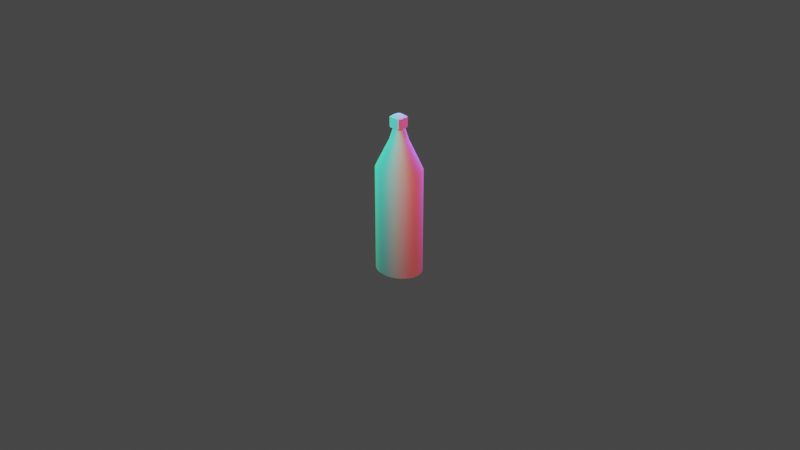 # Source: water_bottle.blend  (saved by Blender 3.6.11; exported with 4.5.12 LTS)
import bpy
from mathutils import Matrix  # noqa: F401  (used for matrix-valued properties, if any)

bpy.ops.wm.read_factory_settings(use_empty=True)
scene = bpy.context.scene
scene.name = 'Scene'

# ---- collections
col_collection = bpy.data.collections.new('Collection'); scene.collection.children.link(col_collection)

# ---- node groups
ng_auto_smooth = bpy.data.node_groups.new('Auto Smooth', 'GeometryNodeTree')
_s = ng_auto_smooth.interface.new_socket(name='Geometry', in_out='OUTPUT', socket_type='NodeSocketGeometry')
_s = ng_auto_smooth.interface.new_socket(name='Geometry', in_out='INPUT', socket_type='NodeSocketGeometry')
_s = ng_auto_smooth.interface.new_socket(name='Angle', in_out='INPUT', socket_type='NodeSocketFloat')
_s.subtype = 'ANGLE'
_s.min_value = 0.0
_s.max_value = 3.142
ng_auto_smooth.is_modifier = True
_N = ng_auto_smooth.nodes; _L = ng_auto_smooth.links
n0 = _N.new('NodeGroupOutput'); n0.name = 'Group Output'; n0.location = (480, -100)
n1 = _N.new('NodeGroupInput'); n1.name = 'Group Input'; n1.location = (-420, -300)
n2 = _N.new('NodeGroupInput'); n2.name = 'Group Input.001'; n2.location = (-60, -100)
n3 = _N.new('GeometryNodeSetShadeSmooth'); n3.name = 'Set Shade Smooth'; n3.location = (120, -100)
n3.domain = 'EDGE'
n4 = _N.new('GeometryNodeSetShadeSmooth'); n4.name = 'Set Shade Smooth.001'; n4.location = (300, -100)
n5 = _N.new('GeometryNodeInputMeshEdgeAngle'); n5.name = 'Edge Angle'; n5.location = (-420, -220)
n6 = _N.new('GeometryNodeInputEdgeSmooth'); n6.name = 'Is Edge Smooth'; n6.location = (-60, -160)
n7 = _N.new('GeometryNodeInputShadeSmooth'); n7.name = 'Is Face Smooth'; n7.location = (-240, -340)
n8 = _N.new('FunctionNodeBooleanMath'); n8.name = 'Boolean Math'; n8.location = (-60, -220)
n9 = _N.new('FunctionNodeCompare'); n9.name = 'Compare'; n9.location = (-240, -180)
n9.operation = 'LESS_EQUAL'
_L.new(n5.outputs[0], n9.inputs[0])
_L.new(n4.outputs[0], n0.inputs[0])
_L.new(n1.outputs[1], n9.inputs[1])
_L.new(n9.outputs[0], n8.inputs[0])
_L.new(n7.outputs[0], n8.inputs[1])
_L.new(n2.outputs[0], n3.inputs[0])
_L.new(n6.outputs[0], n3.inputs[1])
_L.new(n3.outputs[0], n4.inputs[0])
_L.new(n8.outputs[0], n3.inputs[2])
n0.is_active_output = True

# ---- world
world_world = bpy.data.worlds.new('World'); scene.world = world_world
world_world.use_nodes = True; world_world.node_tree.nodes.clear()
_N = world_world.node_tree.nodes; _L = world_world.node_tree.links
n0 = _N.new('ShaderNodeOutputWorld'); n0.name = 'World Output'; n0.location = (300, 300)
n1 = _N.new('ShaderNodeBackground'); n1.name = 'Background'; n1.location = (10, 300)
n1.inputs[0].default_value = (0.05088, 0.05088, 0.05088, 1.0)
_L.new(n1.outputs[0], n0.inputs[0])
n0.is_active_output = True
world_world.color = (0.05088, 0.05088, 0.05088)
world_world.use_sun_shadow = False
world_world.sun_shadow_jitter_overblur = 0.0

# ---- cameras
cam_camera = bpy.data.cameras.new('Camera')
cam_camera.clip_end = 100.0
cam_camera.ortho_scale = 7.314

# ---- lights
light_area = bpy.data.lights.new('Area', 'AREA')
light_area.color = (0.1745, 0.1124, 1.0)
light_area.transmission_factor = 0.0
light_area.energy = 58.12
light_area.shadow_maximum_resolution = 0.006
light_area.use_absolute_resolution = True
light_area.size = 1.0
light_area.size_y = 1.0
light_area_001 = bpy.data.lights.new('Area.001', 'AREA')
light_area_001.color = (0.02711, 1.0, 0.8199)
light_area_001.transmission_factor = 0.0
light_area_001.energy = 24.11
light_area_001.shadow_maximum_resolution = 0.006
light_area_001.use_absolute_resolution = True
light_area_001.size = 1.0
light_area_001.size_y = 1.0
light_area_002 = bpy.data.lights.new('Area.002', 'AREA')
light_area_002.color = (0.06271, 1.0, 0.09075)
light_area_002.transmission_factor = 0.0
light_area_002.energy = 80.66
light_area_002.shadow_maximum_resolution = 0.006
light_area_002.use_absolute_resolution = True
light_area_002.size = 1.0
light_area_002.size_y = 1.0
light_area_003 = bpy.data.lights.new('Area.003', 'AREA')
light_area_003.color = (1.0, 0.02338, 0.02937)
light_area_003.transmission_factor = 0.0
light_area_003.energy = 39.35
light_area_003.shadow_maximum_resolution = 0.006
light_area_003.use_absolute_resolution = True
light_area_003.size = 1.0
light_area_003.size_y = 1.0

# ---- meshes
me_cylinder = bpy.data.meshes.new('Cylinder')
me_cylinder.from_pydata([(-5.308e-10, 0.2524, -0.6319), (-5.308e-10, 0.2524, 0.6319), (0.05735, 0.2476, -0.6319), (0.05735, 0.2476, 0.6319), (0.1125, 0.2332, -0.6319), (0.1125, 0.2332, 0.6319), (0.1633, 0.2099, -0.6319), (0.1633, 0.2099, 0.6319), (0.2079, 0.1785, -0.6319), (0.2079, 0.1785, 0.6319), (0.2444, 0.1403, -0.6319), (0.2444, 0.1403, 0.6319), (0.2716, 0.09661, -0.6319), (0.2716, 0.09661, 0.6319), (0.2883, 0.04925, -0.6319), (0.2883, 0.04925, 0.6319), (0.2939, 1.187e-09, -0.6319), (0.2939, 1.187e-09, 0.6319), (0.2883, -0.04925, -0.6319), (0.2883, -0.04925, 0.6319), (0.2716, -0.09661, -0.6319), (0.2716, -0.09661, 0.6319), (0.2444, -0.1403, -0.6319), (0.2444, -0.1403, 0.6319), (0.2079, -0.1785, -0.6319), (0.2079, -0.1785, 0.6319), (0.1633, -0.2099, -0.6319), (0.1633, -0.2099, 0.6319), (0.1125, -0.2332, -0.6319), (0.1125, -0.2332, 0.6319), (0.05735, -0.2476, -0.6319), (0.05735, -0.2476, 0.6319), (-5.308e-10, -0.2524, -0.6319), (-5.308e-10, -0.2524, 0.6319), (-0.05735, -0.2476, -0.6319), (-0.05735, -0.2476, 0.6319), (-0.1125, -0.2332, -0.6319), (-0.1125, -0.2332, 0.6319), (-0.1633, -0.2099, -0.6319), (-0.1633, -0.2099, 0.6319), (-0.2079, -0.1785, -0.6319), (-0.2079, -0.1785, 0.6319), (-0.2444, -0.1403, -0.6319), (-0.2444, -0.1403, 0.6319), (-0.2716, -0.09661, -0.6319), (-0.2716, -0.09661, 0.6319), (-0.2883, -0.04925, -0.6319), (-0.2883, -0.04925, 0.6319), (-0.2939, 1.187e-09, -0.6319), (-0.2939, 1.187e-09, 0.6319), (-0.2883, 0.04925, -0.6319), (-0.2883, 0.04925, 0.6319), (-0.2716, 0.09661, -0.6319), (-0.2716, 0.09661, 0.6319), (-0.2444, 0.1403, -0.6319), (-0.2444, 0.1403, 0.6319), (-0.2079, 0.1785, -0.6319), (-0.2079, 0.1785, 0.6319), (-0.1633, 0.2099, -0.6319), (-0.1633, 0.2099, 0.6319), (-0.1125, 0.2332, -0.6319), (-0.1125, 0.2332, 0.6319), (-0.05735, 0.2476, -0.6319), (-0.05735, 0.2476, 0.6319), (0.02291, 0.09893, 0.9766), (-1.374e-08, 0.1009, 0.9766), (0.04495, 0.09319, 0.9766), (0.06525, 0.08387, 0.9766), (0.08305, 0.07133, 0.9766), (0.09766, 0.05604, 0.9766), (0.1085, 0.0386, 0.9766), (0.1152, 0.01968, 0.9766), (0.1175, 1.085e-09, 0.9766), (0.1152, -0.01968, 0.9766), (0.1085, -0.0386, 0.9766), (0.09766, -0.05604, 0.9766), (0.08305, -0.07133, 0.9766), (0.06525, -0.08387, 0.9766), (0.04495, -0.09319, 0.9766), (0.02291, -0.09893, 0.9766), (-1.374e-08, -0.1009, 0.9766), (-0.02291, -0.09893, 0.9766), (-0.04495, -0.09319, 0.9766), (-0.06525, -0.08387, 0.9766), (-0.08305, -0.07133, 0.9766), (-0.09766, -0.05604, 0.9766), (-0.1085, -0.0386, 0.9766), (-0.1152, -0.01968, 0.9766), (-0.1175, 1.085e-09, 0.9766), (-0.1152, 0.01968, 0.9766), (-0.1085, 0.0386, 0.9766), (-0.09766, 0.05604, 0.9766), (-0.08305, 0.07133, 0.9766), (-0.06525, 0.08387, 0.9766), (-0.04495, 0.09319, 0.9766), (-0.02291, 0.09893, 0.9766), (0.01552, 0.067, 1.089), (-1.676e-08, 0.06831, 1.089), (0.03044, 0.06311, 1.089), (0.04419, 0.0568, 1.089), (0.05625, 0.04831, 1.089), (0.06614, 0.03795, 1.089), (0.07349, 0.02614, 1.089), (0.07802, 0.01333, 1.089), (0.07954, 8.477e-10, 1.089), (0.07802, -0.01333, 1.089), (0.07349, -0.02614, 1.089), (0.06614, -0.03795, 1.089), (0.05625, -0.04831, 1.089), (0.04419, -0.0568, 1.089), (0.03044, -0.06311, 1.089), (0.01552, -0.067, 1.089), (-1.676e-08, -0.06831, 1.089), (-0.01552, -0.067, 1.089), (-0.03044, -0.06311, 1.089), (-0.04419, -0.0568, 1.089), (-0.05625, -0.04831, 1.089), (-0.06614, -0.03795, 1.089), (-0.07349, -0.02614, 1.089), (-0.07802, -0.01333, 1.089), (-0.07954, 8.477e-10, 1.089), (-0.07802, 0.01333, 1.089), (-0.07349, 0.02614, 1.089), (-0.06614, 0.03795, 1.089), (-0.05625, 0.04831, 1.089), (-0.04419, 0.0568, 1.089), (-0.03044, 0.06311, 1.089), (-0.01552, 0.067, 1.089), (0.01517, 0.06551, 1.106), (-2.21e-08, 0.06679, 1.106), (0.02976, 0.06171, 1.106), (0.04321, 0.05554, 1.106), (0.05499, 0.04723, 1.106), (0.06466, 0.03711, 1.106), (0.07185, 0.02556, 1.106), (0.07628, 0.01303, 1.106), (0.07777, 8.253e-10, 1.106), (0.07628, -0.01303, 1.106), (0.07185, -0.02556, 1.106), (0.06466, -0.03711, 1.106), (0.05499, -0.04723, 1.106), (0.04321, -0.05554, 1.106), (0.02976, -0.06171, 1.106), (0.01517, -0.06551, 1.106), (-2.21e-08, -0.06679, 1.106), (-0.01517, -0.06551, 1.106), (-0.02976, -0.06171, 1.106), (-0.04321, -0.05554, 1.106), (-0.05499, -0.04723, 1.106), (-0.06466, -0.03711, 1.106), (-0.07185, -0.02556, 1.106), (-0.07628, -0.01303, 1.106), (-0.07777, 8.253e-10, 1.106), (-0.07628, 0.01303, 1.106), (-0.07185, 0.02556, 1.106), (-0.06466, 0.03711, 1.106), (-0.05499, 0.04723, 1.106), (-0.04321, 0.05554, 1.106), (-0.02976, 0.06171, 1.106), (-0.01517, 0.06551, 1.106), (0.01283, 0.05539, 1.127), (-2.641e-08, 0.05648, 1.127), (0.02517, 0.05218, 1.127), (0.03654, 0.04696, 1.127), (0.0465, 0.03994, 1.127), (0.05468, 0.03138, 1.127), (0.06076, 0.02161, 1.127), (0.0645, 0.01102, 1.127), (0.06576, 6.978e-10, 1.127), (0.0645, -0.01102, 1.127), (0.06076, -0.02161, 1.127), (0.05468, -0.03138, 1.127), (0.0465, -0.03994, 1.127), (0.03654, -0.04696, 1.127), (0.02517, -0.05218, 1.127), (0.01283, -0.05539, 1.127), (-2.641e-08, -0.05648, 1.127), (-0.01283, -0.05539, 1.127), (-0.02517, -0.05218, 1.127), (-0.03654, -0.04696, 1.127), (-0.0465, -0.03994, 1.127), (-0.05468, -0.03138, 1.127), (-0.06076, -0.02161, 1.127), (-0.0645, -0.01102, 1.127), (-0.06576, 6.978e-10, 1.127), (-0.0645, 0.01102, 1.127), (-0.06076, 0.02161, 1.127), (-0.05468, 0.03138, 1.127), (-0.0465, 0.03994, 1.127), (-0.03654, 0.04696, 1.127), (-0.02517, 0.05218, 1.127), (-0.01283, 0.05539, 1.127)], [], [(0, 1, 3, 2), (2, 3, 5, 4), (4, 5, 7, 6), (6, 7, 9, 8), (8, 9, 11, 10), (10, 11, 13, 12), (12, 13, 15, 14), (14, 15, 17, 16), (16, 17, 19, 18), (18, 19, 21, 20), (20, 21, 23, 22), (22, 23, 25, 24), (24, 25, 27, 26), (26, 27, 29, 28), (28, 29, 31, 30), (30, 31, 33, 32), (32, 33, 35, 34), (34, 35, 37, 36), (36, 37, 39, 38), (38, 39, 41, 40), (40, 41, 43, 42), (42, 43, 45, 44), (44, 45, 47, 46), (46, 47, 49, 48), (48, 49, 51, 50), (50, 51, 53, 52), (52, 53, 55, 54), (54, 55, 57, 56), (56, 57, 59, 58), (58, 59, 61, 60), (11, 9, 68, 69), (60, 61, 63, 62), (62, 63, 1, 0), (0, 2, 4, 6, 8, 10, 12, 14, 16, 18, 20, 22, 24, 26, 28, 30, 32, 34, 36, 38, 40, 42, 44, 46, 48, 50, 52, 54, 56, 58, 60, 62), (90, 89, 121, 122), (29, 27, 77, 78), (47, 45, 86, 87), (3, 1, 65, 64), (1, 63, 95, 65), (21, 19, 73, 74), (39, 37, 82, 83), (57, 55, 91, 92), (13, 11, 69, 70), (31, 29, 78, 79), (49, 47, 87, 88), (5, 3, 64, 66), (23, 21, 74, 75), (41, 39, 83, 84), (59, 57, 92, 93), (15, 13, 70, 71), (33, 31, 79, 80), (51, 49, 88, 89), (7, 5, 66, 67), (25, 23, 75, 76), (43, 41, 84, 85), (61, 59, 93, 94), (17, 15, 71, 72), (35, 33, 80, 81), (53, 51, 89, 90), (9, 7, 67, 68), (27, 25, 76, 77), (45, 43, 85, 86), (63, 61, 94, 95), (19, 17, 72, 73), (37, 35, 81, 82), (55, 53, 90, 91), (98, 96, 128, 130), (77, 76, 108, 109), (91, 90, 122, 123), (78, 77, 109, 110), (64, 65, 97, 96), (92, 91, 123, 124), (79, 78, 110, 111), (66, 64, 96, 98), (93, 92, 124, 125), (80, 79, 111, 112), (67, 66, 98, 99), (94, 93, 125, 126), (81, 80, 112, 113), (68, 67, 99, 100), (95, 94, 126, 127), (82, 81, 113, 114), (69, 68, 100, 101), (65, 95, 127, 97), (83, 82, 114, 115), (70, 69, 101, 102), (84, 83, 115, 116), (71, 70, 102, 103), (85, 84, 116, 117), (72, 71, 103, 104), (86, 85, 117, 118), (73, 72, 104, 105), (87, 86, 118, 119), (74, 73, 105, 106), (88, 87, 119, 120), (75, 74, 106, 107), (89, 88, 120, 121), (76, 75, 107, 108), (138, 137, 169, 170), (125, 124, 156, 157), (112, 111, 143, 144), (99, 98, 130, 131), (126, 125, 157, 158), (113, 112, 144, 145), (100, 99, 131, 132), (127, 126, 158, 159), (114, 113, 145, 146), (101, 100, 132, 133), (97, 127, 159, 129), (115, 114, 146, 147), (102, 101, 133, 134), (116, 115, 147, 148), (103, 102, 134, 135), (117, 116, 148, 149), (104, 103, 135, 136), (118, 117, 149, 150), (105, 104, 136, 137), (119, 118, 150, 151), (106, 105, 137, 138), (120, 119, 151, 152), (107, 106, 138, 139), (121, 120, 152, 153), (108, 107, 139, 140), (122, 121, 153, 154), (109, 108, 140, 141), (123, 122, 154, 155), (110, 109, 141, 142), (96, 97, 129, 128), (124, 123, 155, 156), (111, 110, 142, 143), (160, 161, 191, 190, 189, 188, 187, 186, 185, 184, 183, 182, 181, 180, 179, 178, 177, 176, 175, 174, 173, 172, 171, 170, 169, 168, 167, 166, 165, 164, 163, 162), (152, 151, 183, 184), (139, 138, 170, 171), (153, 152, 184, 185), (140, 139, 171, 172), (154, 153, 185, 186), (141, 140, 172, 173), (155, 154, 186, 187), (142, 141, 173, 174), (128, 129, 161, 160), (156, 155, 187, 188), (143, 142, 174, 175), (130, 128, 160, 162), (157, 156, 188, 189), (144, 143, 175, 176), (131, 130, 162, 163), (158, 157, 189, 190), (145, 144, 176, 177), (132, 131, 163, 164), (159, 158, 190, 191), (146, 145, 177, 178), (133, 132, 164, 165), (129, 159, 191, 161), (147, 146, 178, 179), (134, 133, 165, 166), (148, 147, 179, 180), (135, 134, 166, 167), (149, 148, 180, 181), (136, 135, 167, 168), (150, 149, 181, 182), (137, 136, 168, 169), (151, 150, 182, 183)])
me_cylinder.polygons.foreach_set('use_smooth', [True] * 162)
_uv = me_cylinder.uv_layers.new(name='UVMap')
_uv.uv.foreach_set('vector', [1.0, 0.5, 1.0, 1.0, 0.9688, 1.0, 0.9688, 0.5, 0.9688, 0.5, 0.9688, 1.0, 0.9375, 1.0, 0.9375, 0.5, 0.9375, 0.5, 0.9375, 1.0, 0.9062, 1.0, 0.9062, 0.5, 0.9062, 0.5, 0.9062, 1.0, 0.875, 1.0, 0.875, 0.5, 0.875, 0.5, 0.875, 1.0, 0.8438, 1.0, 0.8438, 0.5, 0.8438, 0.5, 0.8438, 1.0, 0.8125, 1.0, 0.8125, 0.5, 0.8125, 0.5, 0.8125, 1.0, 0.7812, 1.0, 0.7812, 0.5, 0.7812, 0.5, 0.7812, 1.0, 0.75, 1.0, 0.75, 0.5, 0.75, 0.5, 0.75, 1.0, 0.7188, 1.0, 0.7188, 0.5, 0.7188, 0.5, 0.7188, 1.0, 0.6875, 1.0, 0.6875, 0.5, 0.6875, 0.5, 0.6875, 1.0, 0.6562, 1.0, 0.6562, 0.5, 0.6562, 0.5, 0.6562, 1.0, 0.625, 1.0, 0.625, 0.5, 0.625, 0.5, 0.625, 1.0, 0.5938, 1.0, 0.5938, 0.5, 0.5938, 0.5, 0.5938, 1.0, 0.5625, 1.0, 0.5625, 0.5, 0.5625, 0.5, 0.5625, 1.0, 0.5312, 1.0, 0.5312, 0.5, 0.5312, 0.5, 0.5312, 1.0, 0.5, 1.0, 0.5, 0.5, 0.5, 0.5, 0.5, 1.0, 0.4688, 1.0, 0.4688, 0.5, 0.4688, 0.5, 0.4688, 1.0, 0.4375, 1.0, 0.4375, 0.5, 0.4375, 0.5, 0.4375, 1.0, 0.4062, 1.0, 0.4062, 0.5, 0.4062, 0.5, 0.4062, 1.0, 0.375, 1.0, 0.375, 0.5, 0.375, 0.5, 0.375, 1.0, 0.3438, 1.0, 0.3438, 0.5, 0.3438, 0.5, 0.3438, 1.0, 0.3125, 1.0, 0.3125, 0.5, 0.3125, 0.5, 0.3125, 1.0, 0.2812, 1.0, 0.2812, 0.5, 0.2812, 0.5, 0.2812, 1.0, 0.25, 1.0, 0.25, 0.5, 0.25, 0.5, 0.25, 1.0, 0.2188, 1.0, 0.2188, 0.5, 0.2188, 0.5, 0.2188, 1.0, 0.1875, 1.0, 0.1875, 0.5, 0.1875, 0.5, 0.1875, 1.0, 0.1562, 1.0, 0.1562, 0.5, 0.1562, 0.5, 0.1562, 1.0, 0.125, 1.0, 0.125, 0.5, 0.125, 0.5, 0.125, 1.0, 0.09375, 1.0, 0.09375, 0.5, 0.09375, 0.5, 0.09375, 1.0, 0.0625, 1.0, 0.0625, 0.5, 0.8438, 1.0, 0.875, 1.0, 0.875, 1.0, 0.8438, 1.0, 0.0625, 0.5, 0.0625, 1.0, 0.03125, 1.0, 0.03125, 0.5, 0.03125, 0.5, 0.03125, 1.0, 0.0, 1.0, 0.0, 0.5, 0.75, 0.49, 0.7968, 0.4854, 0.8418, 0.4717, 0.8833, 0.4496, 0.9197, 0.4197, 0.9496, 0.3833, 0.9717, 0.3418, 0.9854, 0.2968, 0.99, 0.25, 0.9854, 0.2032, 0.9717, 0.1582, 0.9496, 0.1167, 0.9197, 0.08029, 0.8833, 0.05045, 0.8418, 0.02827, 0.7968, 0.01461, 0.75, 0.01, 0.7032, 0.01461, 0.6582, 0.02827, 0.6167, 0.05045, 0.5803, 0.08029, 0.5504, 0.1167, 0.5283, 0.1582, 0.5146, 0.2032, 0.51, 0.25, 0.5146, 0.2968, 0.5283, 0.3418, 0.5504, 0.3833, 0.5803, 0.4197, 0.6167, 0.4496, 0.6582, 0.4717, 0.7032, 0.4854, 0.1875, 1.0, 0.2188, 1.0, 0.2188, 1.0, 0.1875, 1.0, 0.5625, 1.0, 0.5938, 1.0, 0.5938, 1.0, 0.5625, 1.0, 0.2812, 1.0, 0.3125, 1.0, 0.3125, 1.0, 0.2812, 1.0, 0.9688, 1.0, 1.0, 1.0, 1.0, 1.0, 0.9688, 1.0, 0.0, 1.0, 0.03125, 1.0, 0.03125, 1.0, 0.0, 1.0, 0.6875, 1.0, 0.7188, 1.0, 0.7188, 1.0, 0.6875, 1.0, 0.4062, 1.0, 0.4375, 1.0, 0.4375, 1.0, 0.4062, 1.0, 0.125, 1.0, 0.1562, 1.0, 0.1562, 1.0, 0.125, 1.0, 0.8125, 1.0, 0.8438, 1.0, 0.8438, 1.0, 0.8125, 1.0, 0.5312, 1.0, 0.5625, 1.0, 0.5625, 1.0, 0.5312, 1.0, 0.25, 1.0, 0.2812, 1.0, 0.2812, 1.0, 0.25, 1.0, 0.9375, 1.0, 0.9688, 1.0, 0.9688, 1.0, 0.9375, 1.0, 0.6562, 1.0, 0.6875, 1.0, 0.6875, 1.0, 0.6562, 1.0, 0.375, 1.0, 0.4062, 1.0, 0.4062, 1.0, 0.375, 1.0, 0.09375, 1.0, 0.125, 1.0, 0.125, 1.0, 0.09375, 1.0, 0.7812, 1.0, 0.8125, 1.0, 0.8125, 1.0, 0.7812, 1.0, 0.5, 1.0, 0.5312, 1.0, 0.5312, 1.0, 0.5, 1.0, 0.2188, 1.0, 0.25, 1.0, 0.25, 1.0, 0.2188, 1.0, 0.9062, 1.0, 0.9375, 1.0, 0.9375, 1.0, 0.9062, 1.0, 0.625, 1.0, 0.6562, 1.0, 0.6562, 1.0, 0.625, 1.0, 0.3438, 1.0, 0.375, 1.0, 0.375, 1.0, 0.3438, 1.0, 0.0625, 1.0, 0.09375, 1.0, 0.09375, 1.0, 0.0625, 1.0, 0.75, 1.0, 0.7812, 1.0, 0.7812, 1.0, 0.75, 1.0, 0.4688, 1.0, 0.5, 1.0, 0.5, 1.0, 0.4688, 1.0, 0.1875, 1.0, 0.2188, 1.0, 0.2188, 1.0, 0.1875, 1.0, 0.875, 1.0, 0.9062, 1.0, 0.9062, 1.0, 0.875, 1.0, 0.5938, 1.0, 0.625, 1.0, 0.625, 1.0, 0.5938, 1.0, 0.3125, 1.0, 0.3438, 1.0, 0.3438, 1.0, 0.3125, 1.0, 0.03125, 1.0, 0.0625, 1.0, 0.0625, 1.0, 0.03125, 1.0, 0.7188, 1.0, 0.75, 1.0, 0.75, 1.0, 0.7188, 1.0, 0.4375, 1.0, 0.4688, 1.0, 0.4688, 1.0, 0.4375, 1.0, 0.1562, 1.0, 0.1875, 1.0, 0.1875, 1.0, 0.1562, 1.0, 0.9375, 1.0, 0.9688, 1.0, 0.9688, 1.0, 0.9375, 1.0, 0.5938, 1.0, 0.625, 1.0, 0.625, 1.0, 0.5938, 1.0, 0.1562, 1.0, 0.1875, 1.0, 0.1875, 1.0, 0.1562, 1.0, 0.5625, 1.0, 0.5938, 1.0, 0.5938, 1.0, 0.5625, 1.0, 0.9688, 1.0, 1.0, 1.0, 1.0, 1.0, 0.9688, 1.0, 0.125, 1.0, 0.1562, 1.0, 0.1562, 1.0, 0.125, 1.0, 0.5312, 1.0, 0.5625, 1.0, 0.5625, 1.0, 0.5312, 1.0, 0.9375, 1.0, 0.9688, 1.0, 0.9688, 1.0, 0.9375, 1.0, 0.09375, 1.0, 0.125, 1.0, 0.125, 1.0, 0.09375, 1.0, 0.5, 1.0, 0.5312, 1.0, 0.5312, 1.0, 0.5, 1.0, 0.9062, 1.0, 0.9375, 1.0, 0.9375, 1.0, 0.9062, 1.0, 0.0625, 1.0, 0.09375, 1.0, 0.09375, 1.0, 0.0625, 1.0, 0.4688, 1.0, 0.5, 1.0, 0.5, 1.0, 0.4688, 1.0, 0.875, 1.0, 0.9062, 1.0, 0.9062, 1.0, 0.875, 1.0, 0.03125, 1.0, 0.0625, 1.0, 0.0625, 1.0, 0.03125, 1.0, 0.4375, 1.0, 0.4688, 1.0, 0.4688, 1.0, 0.4375, 1.0, 0.8438, 1.0, 0.875, 1.0, 0.875, 1.0, 0.8438, 1.0, 0.0, 1.0, 0.03125, 1.0, 0.03125, 1.0, 0.0, 1.0, 0.4062, 1.0, 0.4375, 1.0, 0.4375, 1.0, 0.4062, 1.0, 0.8125, 1.0, 0.8438, 1.0, 0.8438, 1.0, 0.8125, 1.0, 0.375, 1.0, 0.4062, 1.0, 0.4062, 1.0, 0.375, 1.0, 0.7812, 1.0, 0.8125, 1.0, 0.8125, 1.0, 0.7812, 1.0, 0.3438, 1.0, 0.375, 1.0, 0.375, 1.0, 0.3438, 1.0, 0.75, 1.0, 0.7812, 1.0, 0.7812, 1.0, 0.75, 1.0, 0.3125, 1.0, 0.3438, 1.0, 0.3438, 1.0, 0.3125, 1.0, 0.7188, 1.0, 0.75, 1.0, 0.75, 1.0, 0.7188, 1.0, 0.2812, 1.0, 0.3125, 1.0, 0.3125, 1.0, 0.2812, 1.0, 0.6875, 1.0, 0.7188, 1.0, 0.7188, 1.0, 0.6875, 1.0, 0.25, 1.0, 0.2812, 1.0, 0.2812, 1.0, 0.25, 1.0, 0.6562, 1.0, 0.6875, 1.0, 0.6875, 1.0, 0.6562, 1.0, 0.2188, 1.0, 0.25, 1.0, 0.25, 1.0, 0.2188, 1.0, 0.625, 1.0, 0.6562, 1.0, 0.6562, 1.0, 0.625, 1.0, 0.6875, 1.0, 0.7188, 1.0, 0.7188, 1.0, 0.6875, 1.0, 0.09375, 1.0, 0.125, 1.0, 0.125, 1.0, 0.09375, 1.0, 0.5, 1.0, 0.5312, 1.0, 0.5312, 1.0, 0.5, 1.0, 0.9062, 1.0, 0.9375, 1.0, 0.9375, 1.0, 0.9062, 1.0, 0.0625, 1.0, 0.09375, 1.0, 0.09375, 1.0, 0.0625, 1.0, 0.4688, 1.0, 0.5, 1.0, 0.5, 1.0, 0.4688, 1.0, 0.875, 1.0, 0.9062, 1.0, 0.9062, 1.0, 0.875, 1.0, 0.03125, 1.0, 0.0625, 1.0, 0.0625, 1.0, 0.03125, 1.0, 0.4375, 1.0, 0.4688, 1.0, 0.4688, 1.0, 0.4375, 1.0, 0.8438, 1.0, 0.875, 1.0, 0.875, 1.0, 0.8438, 1.0, 0.0, 1.0, 0.03125, 1.0, 0.03125, 1.0, 0.0, 1.0, 0.4062, 1.0, 0.4375, 1.0, 0.4375, 1.0, 0.4062, 1.0, 0.8125, 1.0, 0.8438, 1.0, 0.8438, 1.0, 0.8125, 1.0, 0.375, 1.0, 0.4062, 1.0, 0.4062, 1.0, 0.375, 1.0, 0.7812, 1.0, 0.8125, 1.0, 0.8125, 1.0, 0.7812, 1.0, 0.3438, 1.0, 0.375, 1.0, 0.375, 1.0, 0.3438, 1.0, 0.75, 1.0, 0.7812, 1.0, 0.7812, 1.0, 0.75, 1.0, 0.3125, 1.0, 0.3438, 1.0, 0.3438, 1.0, 0.3125, 1.0, 0.7188, 1.0, 0.75, 1.0, 0.75, 1.0, 0.7188, 1.0, 0.2812, 1.0, 0.3125, 1.0, 0.3125, 1.0, 0.2812, 1.0, 0.6875, 1.0, 0.7188, 1.0, 0.7188, 1.0, 0.6875, 1.0, 0.25, 1.0, 0.2812, 1.0, 0.2812, 1.0, 0.25, 1.0, 0.6562, 1.0, 0.6875, 1.0, 0.6875, 1.0, 0.6562, 1.0, 0.2188, 1.0, 0.25, 1.0, 0.25, 1.0, 0.2188, 1.0, 0.625, 1.0, 0.6562, 1.0, 0.6562, 1.0, 0.625, 1.0, 0.1875, 1.0, 0.2188, 1.0, 0.2188, 1.0, 0.1875, 1.0, 0.5938, 1.0, 0.625, 1.0, 0.625, 1.0, 0.5938, 1.0, 0.1562, 1.0, 0.1875, 1.0, 0.1875, 1.0, 0.1562, 1.0, 0.5625, 1.0, 0.5938, 1.0, 0.5938, 1.0, 0.5625, 1.0, 0.9688, 1.0, 1.0, 1.0, 1.0, 1.0, 0.9688, 1.0, 0.125, 1.0, 0.1562, 1.0, 0.1562, 1.0, 0.125, 1.0, 0.5312, 1.0, 0.5625, 1.0, 0.5625, 1.0, 0.5312, 1.0, 0.2968, 0.4854, 0.25, 0.49, 0.2032, 0.4854, 0.1582, 0.4717, 0.1167, 0.4496, 0.08029, 0.4197, 0.05045, 0.3833, 0.02827, 0.3418, 0.01461, 0.2968, 0.01, 0.25, 0.01461, 0.2032, 0.02827, 0.1582, 0.05045, 0.1167, 0.08029, 0.08029, 0.1167, 0.05045, 0.1582, 0.02827, 0.2032, 0.01461, 0.25, 0.01, 0.2968, 0.01461, 0.3418, 0.02827, 0.3833, 0.05045, 0.4197, 0.08029, 0.4496, 0.1167, 0.4717, 0.1582, 0.4854, 0.2032, 0.49, 0.25, 0.4854, 0.2968, 0.4717, 0.3418, 0.4496, 0.3833, 0.4197, 0.4197, 0.3833, 0.4496, 0.3418, 0.4717, 0.25, 1.0, 0.2812, 1.0, 0.2812, 1.0, 0.25, 1.0, 0.6562, 1.0, 0.6875, 1.0, 0.6875, 1.0, 0.6562, 1.0, 0.2188, 1.0, 0.25, 1.0, 0.25, 1.0, 0.2188, 1.0, 0.625, 1.0, 0.6562, 1.0, 0.6562, 1.0, 0.625, 1.0, 0.1875, 1.0, 0.2188, 1.0, 0.2188, 1.0, 0.1875, 1.0, 0.5938, 1.0, 0.625, 1.0, 0.625, 1.0, 0.5938, 1.0, 0.1562, 1.0, 0.1875, 1.0, 0.1875, 1.0, 0.1562, 1.0, 0.5625, 1.0, 0.5938, 1.0, 0.5938, 1.0, 0.5625, 1.0, 0.9688, 1.0, 1.0, 1.0, 1.0, 1.0, 0.9688, 1.0, 0.125, 1.0, 0.1562, 1.0, 0.1562, 1.0, 0.125, 1.0, 0.5312, 1.0, 0.5625, 1.0, 0.5625, 1.0, 0.5312, 1.0, 0.9375, 1.0, 0.9688, 1.0, 0.9688, 1.0, 0.9375, 1.0, 0.09375, 1.0, 0.125, 1.0, 0.125, 1.0, 0.09375, 1.0, 0.5, 1.0, 0.5312, 1.0, 0.5312, 1.0, 0.5, 1.0, 0.9062, 1.0, 0.9375, 1.0, 0.9375, 1.0, 0.9062, 1.0, 0.0625, 1.0, 0.09375, 1.0, 0.09375, 1.0, 0.0625, 1.0, 0.4688, 1.0, 0.5, 1.0, 0.5, 1.0, 0.4688, 1.0, 0.875, 1.0, 0.9062, 1.0, 0.9062, 1.0, 0.875, 1.0, 0.03125, 1.0, 0.0625, 1.0, 0.0625, 1.0, 0.03125, 1.0, 0.4375, 1.0, 0.4688, 1.0, 0.4688, 1.0, 0.4375, 1.0, 0.8438, 1.0, 0.875, 1.0, 0.875, 1.0, 0.8438, 1.0, 0.0, 1.0, 0.03125, 1.0, 0.03125, 1.0, 0.0, 1.0, 0.4062, 1.0, 0.4375, 1.0, 0.4375, 1.0, 0.4062, 1.0, 0.8125, 1.0, 0.8438, 1.0, 0.8438, 1.0, 0.8125, 1.0, 0.375, 1.0, 0.4062, 1.0, 0.4062, 1.0, 0.375, 1.0, 0.7812, 1.0, 0.8125, 1.0, 0.8125, 1.0, 0.7812, 1.0, 0.3438, 1.0, 0.375, 1.0, 0.375, 1.0, 0.3438, 1.0, 0.75, 1.0, 0.7812, 1.0, 0.7812, 1.0, 0.75, 1.0, 0.3125, 1.0, 0.3438, 1.0, 0.3438, 1.0, 0.3125, 1.0, 0.7188, 1.0, 0.75, 1.0, 0.75, 1.0, 0.7188, 1.0, 0.2812, 1.0, 0.3125, 1.0, 0.3125, 1.0, 0.2812, 1.0])
me_cylinder.update()
me_cube_001 = bpy.data.meshes.new('Cube.001')
me_cube_001.from_pydata([(-0.03191, -0.04743, 1.31), (-0.06131, -0.06997, 1.29), (-0.0476, -0.03173, 1.31), (-0.07015, -0.06113, 1.29), (-0.03191, 0.04778, 1.31), (-0.06131, 0.07033, 1.29), (-0.0476, 0.03209, 1.31), (-0.07015, 0.06149, 1.29), (0.03191, -0.04743, 1.31), (0.06131, -0.06997, 1.29), (0.0476, -0.03173, 1.31), (0.07015, -0.06113, 1.29), (0.0476, 0.03209, 1.31), (0.07015, 0.06149, 1.29), (0.03191, 0.04778, 1.31), (0.06131, 0.07033, 1.29), (-0.03709, -0.05994, 1.186), (-0.05018, -0.06997, 1.178), (-0.06012, -0.03691, 1.186), (-0.07015, -0.05, 1.178), (-0.06012, 0.03727, 1.186), (-0.07015, 0.05035, 1.178), (-0.03709, 0.06029, 1.186), (-0.05018, 0.07033, 1.178), (0.06012, -0.03691, 1.186), (0.07015, -0.05, 1.178), (0.03709, -0.05994, 1.186), (0.05018, -0.06997, 1.178), (0.03709, 0.06029, 1.186), (0.05018, 0.07033, 1.178), (0.06012, 0.03727, 1.186), (0.07015, 0.05035, 1.178), (-0.06139, -0.06997, 1.19), (-0.07015, -0.06122, 1.19), (-0.07015, -0.06122, 1.29), (-0.06139, -0.06997, 1.29), (-0.07015, 0.06157, 1.19), (-0.06139, 0.07033, 1.19), (-0.06139, 0.07033, 1.29), (-0.07015, 0.06157, 1.29), (0.07015, -0.06122, 1.19), (0.06139, -0.06997, 1.19), (0.06139, -0.06997, 1.29), (0.07015, -0.06122, 1.29), (0.06139, 0.07033, 1.19), (0.07015, 0.06157, 1.19), (0.07015, 0.06157, 1.29), (0.06139, 0.07033, 1.29)], [], [(5, 38, 39, 7), (1, 3, 34, 35), (31, 45, 46, 13, 11, 43, 40, 25), (29, 44, 45, 31), (17, 32, 33, 19), (12, 14, 4, 6, 2, 0, 8, 10), (21, 36, 37, 23), (9, 42, 43, 11), (25, 40, 41, 27), (13, 46, 47, 15), (19, 33, 34, 3, 7, 39, 36, 21), (0, 2, 3, 1), (6, 4, 5, 7), (10, 8, 9, 11), (14, 12, 13, 15), (2, 6, 7, 3), (8, 0, 1, 9), (11, 13, 12, 10), (15, 5, 4, 14), (23, 37, 38, 5, 15, 47, 44, 29), (18, 16, 17, 19), (22, 20, 21, 23), (26, 24, 25, 27), (30, 28, 29, 31), (19, 21, 20, 18), (23, 29, 28, 22), (31, 25, 24, 30), (27, 17, 16, 26), (32, 35, 34, 33), (38, 37, 36, 39), (40, 43, 42, 41), (46, 45, 44, 47), (27, 41, 42, 9, 1, 35, 32, 17)])
me_cube_001.polygons.foreach_set('use_smooth', [True] * 33)
_uv = me_cube_001.uv_layers.new(name='UVMap')
_uv.uv.foreach_set('vector', [0.65, 0.3265, 0.6492, 0.3257, 0.5891, 0.2344, 0.5893, 0.2342, 0.5893, 0.2901, 0.6657, 0.2136, 0.6648, 0.2116, 0.5891, 0.2873, 0.3909, 0.5356, 0.4109, 0.5156, 0.5891, 0.5156, 0.5893, 0.5158, 0.5893, 0.7342, 0.5891, 0.7344, 0.4109, 0.7344, 0.3909, 0.7144, 0.3553, 0.5, 0.3953, 0.5, 0.4109, 0.5156, 0.3909, 0.5356, 0.2537, 0.8272, 0.3508, 0.9243, 0.4109, 0.7127, 0.3909, 0.3445, 0.6652, 0.5681, 0.6931, 0.5402, 0.8069, 0.5402, 0.8348, 0.5681, 0.8348, 0.6819, 0.8069, 0.7098, 0.6931, 0.7098, 0.6652, 0.6819, 0.2181, 0.4584, 0.3352, 0.3413, 0.4109, 0.2656, 0.3909, 0.2856, 0.605, 0.75, 0.6047, 0.75, 0.5891, 0.7344, 0.5893, 0.7342, 0.3909, 0.7144, 0.4109, 0.7344, 0.4109, 0.7656, 0.3909, 0.7856, 0.5893, 0.5158, 0.5891, 0.5156, 0.5891, 0.4844, 0.5893, 0.4842, 0.3909, 0.03559, 0.4109, 0.0156, 0.5891, 0.0156, 0.5893, 0.01575, 0.5893, 0.2342, 0.5891, 0.2344, 0.4109, 0.2344, 0.3909, 0.2144, 0.8069, 0.7098, 0.8348, 0.6819, 0.8571, 0.7164, 0.8414, 0.7321, 0.8348, 0.5681, 0.8069, 0.5402, 0.8414, 0.5179, 0.8571, 0.5336, 0.6652, 0.6819, 0.6931, 0.7098, 0.605, 0.75, 0.5893, 0.7342, 0.6931, 0.5402, 0.6652, 0.5681, 0.6429, 0.5336, 0.6586, 0.5179, 0.8348, 0.6819, 0.8348, 0.5681, 0.875, 0.5515, 0.875, 0.6985, 0.6931, 0.7098, 0.8069, 0.7098, 0.8235, 0.75, 0.6765, 0.75, 0.5893, 0.7342, 0.5893, 0.5158, 0.6652, 0.5681, 0.6652, 0.6819, 0.6765, 0.5, 0.8235, 0.5, 0.8069, 0.5402, 0.6931, 0.5402, 0.3909, 0.2856, 0.4109, 0.2656, 0.5891, 0.2656, 0.5893, 0.2658, 0.5893, 0.4842, 0.5891, 0.4844, 0.4109, 0.4844, 0.3909, 0.4644, 0.1429, 0.6911, 0.1839, 0.7321, 0.1685, 0.742, 0.133, 0.7065, 0.1839, 0.5179, 0.1429, 0.5589, 0.133, 0.5435, 0.1685, 0.508, 0.3161, 0.7321, 0.3571, 0.6911, 0.367, 0.7065, 0.3315, 0.742, 0.3571, 0.5589, 0.3161, 0.5179, 0.3553, 0.5, 0.3909, 0.5356, 0.125, 0.6985, 0.125, 0.5515, 0.1429, 0.5589, 0.1429, 0.6911, 0.1765, 0.5, 0.3235, 0.5, 0.3161, 0.5179, 0.1839, 0.5179, 0.3909, 0.5356, 0.3909, 0.7144, 0.3571, 0.6911, 0.3571, 0.5589, 0.3235, 0.75, 0.1765, 0.75, 0.1839, 0.7321, 0.3161, 0.7321, 0.4265, 0.0, 0.5735, 0.0, 0.5891, 0.0156, 0.4109, 0.0156, 0.5891, 0.2656, 0.4109, 0.2656, 0.4109, 0.2344, 0.5891, 0.2344, 0.4109, 0.7344, 0.5891, 0.7344, 0.5891, 0.7656, 0.4109, 0.7656, 0.5891, 0.5156, 0.4109, 0.5156, 0.4109, 0.4844, 0.5891, 0.4844, 0.3909, 0.7856, 0.4109, 0.7656, 0.5891, 0.7656, 0.5893, 0.7658, 0.5893, 0.9842, 0.5891, 0.9844, 0.4109, 0.9844, 0.3909, 0.9644])
me_cube_001.update()

# ---- objects
ob_camera = bpy.data.objects.new('Camera', cam_camera)
ob_cylinder = bpy.data.objects.new('Cylinder', me_cylinder)
ob_cube = bpy.data.objects.new('Cube', me_cube_001)
ob_area = bpy.data.objects.new('Area', light_area)
ob_area_001 = bpy.data.objects.new('Area.001', light_area_001)
ob_area_002 = bpy.data.objects.new('Area.002', light_area_002)
ob_area_003 = bpy.data.objects.new('Area.003', light_area_003)

# ---- transforms, parenting, visibility, modifiers, constraints
ob_camera.location = (7.359, -6.926, 4.958)
ob_camera.rotation_euler = (1.109, 0.0, 0.8149)
ob_camera.lock_rotations_4d = False
ob_camera.empty_display_type = 'ARROWS'
ob_camera.color = (0.0, 0.0, 0.0, 0.0)
ob_camera.display_type = 'WIRE'
ob_camera.lineart.crease_threshold = 0.0
ob_cylinder.location = (0.0, 0.0, 0.0)
ob_cylinder.scale = (0.8866, 0.8866, 0.8866)
_m = ob_cylinder.modifiers.new('Auto Smooth', 'NODES')
_m.node_group = ng_auto_smooth
_gi = [s.identifier for s in ng_auto_smooth.interface.items_tree if s.item_type == 'SOCKET' and s.in_out == 'INPUT']
_m[_gi[1]] = 0.5236  # Angle
ob_cube.location = (-0.006294, -0.001909, -0.1152)
ob_cube.scale = (0.9419, 0.9419, 0.9419)
_m = ob_cube.modifiers.new('Auto Smooth', 'NODES')
_m.node_group = ng_auto_smooth
_gi = [s.identifier for s in ng_auto_smooth.interface.items_tree if s.item_type == 'SOCKET' and s.in_out == 'INPUT']
_m[_gi[1]] = 0.5236  # Angle
ob_area.location = (-0.157, 0.9098, 1.578)
ob_area.rotation_euler = (-0.8072, -0.06179, -0.03059)
ob_area_001.location = (-0.3734, -1.194, 1.754)
ob_area_001.rotation_euler = (0.6045, -0.445, 0.1867)
ob_area_002.location = (-2.949, 0.03982, 2.069)
ob_area_002.rotation_euler = (0.0, -1.027, 0.0)
ob_area_003.location = (2.195, 0.0, 1.468)
ob_area_003.rotation_euler = (0.0, 0.9805, 0.0)

# ---- collection membership
col_collection.objects.link(ob_camera)
col_collection.objects.link(ob_cylinder)
col_collection.objects.link(ob_cube)
col_collection.objects.link(ob_area)
col_collection.objects.link(ob_area_001)
col_collection.objects.link(ob_area_002)
col_collection.objects.link(ob_area_003)

# ---- scene / render settings (as saved in the file)
scene.camera = ob_camera
scene.frame_start = 1; scene.frame_end = 250; scene.frame_set(0)
scene.render.engine = 'BLENDER_EEVEE_NEXT'
scene.cycles.sampling_pattern = 'TABULATED_SOBOL'
scene.view_settings.view_transform = 'Filmic'
bpy.context.view_layer.update()
